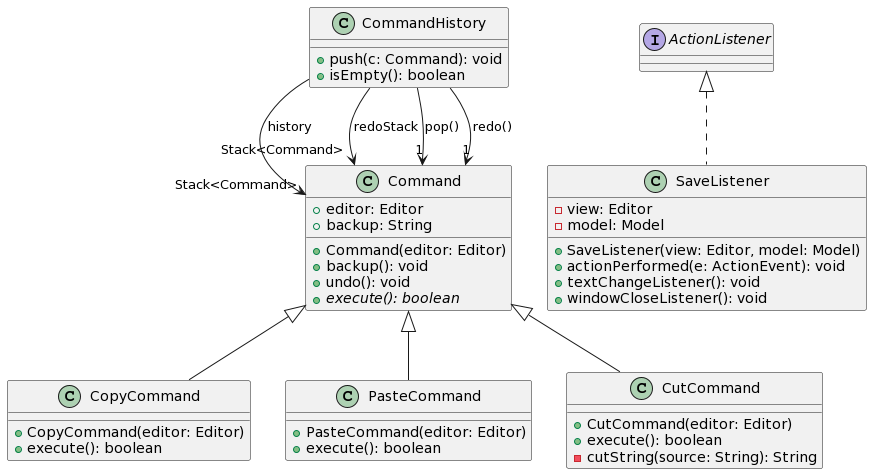

The diagram above was rendered by PlantUML. Its source (embedded in the PNG):
@startuml
abstract class Command [[java:Controller.Command]] {
	+editor: Editor
	+backup: String
	+Command(editor: Editor)
	+backup(): void
	+undo(): void
	+{abstract} execute(): boolean
}
class CopyCommand [[java:Controller.CopyCommand]] {
	+CopyCommand(editor: Editor)
	+execute(): boolean
}
class Command {
}
Command <|-- CopyCommand
class SaveListener [[java:Controller.SaveListener]] {
	-view: Editor
	-model: Model
	+SaveListener(view: Editor, model: Model)
	+actionPerformed(e: ActionEvent): void
	+textChangeListener(): void
	+windowCloseListener(): void
}
interface ActionListener {
}
ActionListener <|.. SaveListener
class PasteCommand [[java:Controller.PasteCommand]] {
	+PasteCommand(editor: Editor)
	+execute(): boolean
}
class Command {
}
Command <|-- PasteCommand
class CommandHistory [[java:Controller.CommandHistory]] {
	+push(c: Command): void
	+isEmpty(): boolean
}
class Command {
}
CommandHistory --> "Stack<Command>" Command : history
class Command {
}
CommandHistory --> "Stack<Command>" Command : redoStack
class Command {
}
CommandHistory --> "1" Command : pop()
class Command {
}
CommandHistory --> "1" Command : redo()
class CutCommand [[java:Controller.CutCommand]] {
	+CutCommand(editor: Editor)
	+execute(): boolean
	-cutString(source: String): String
}
class Command {
}
Command <|-- CutCommand
@enduml